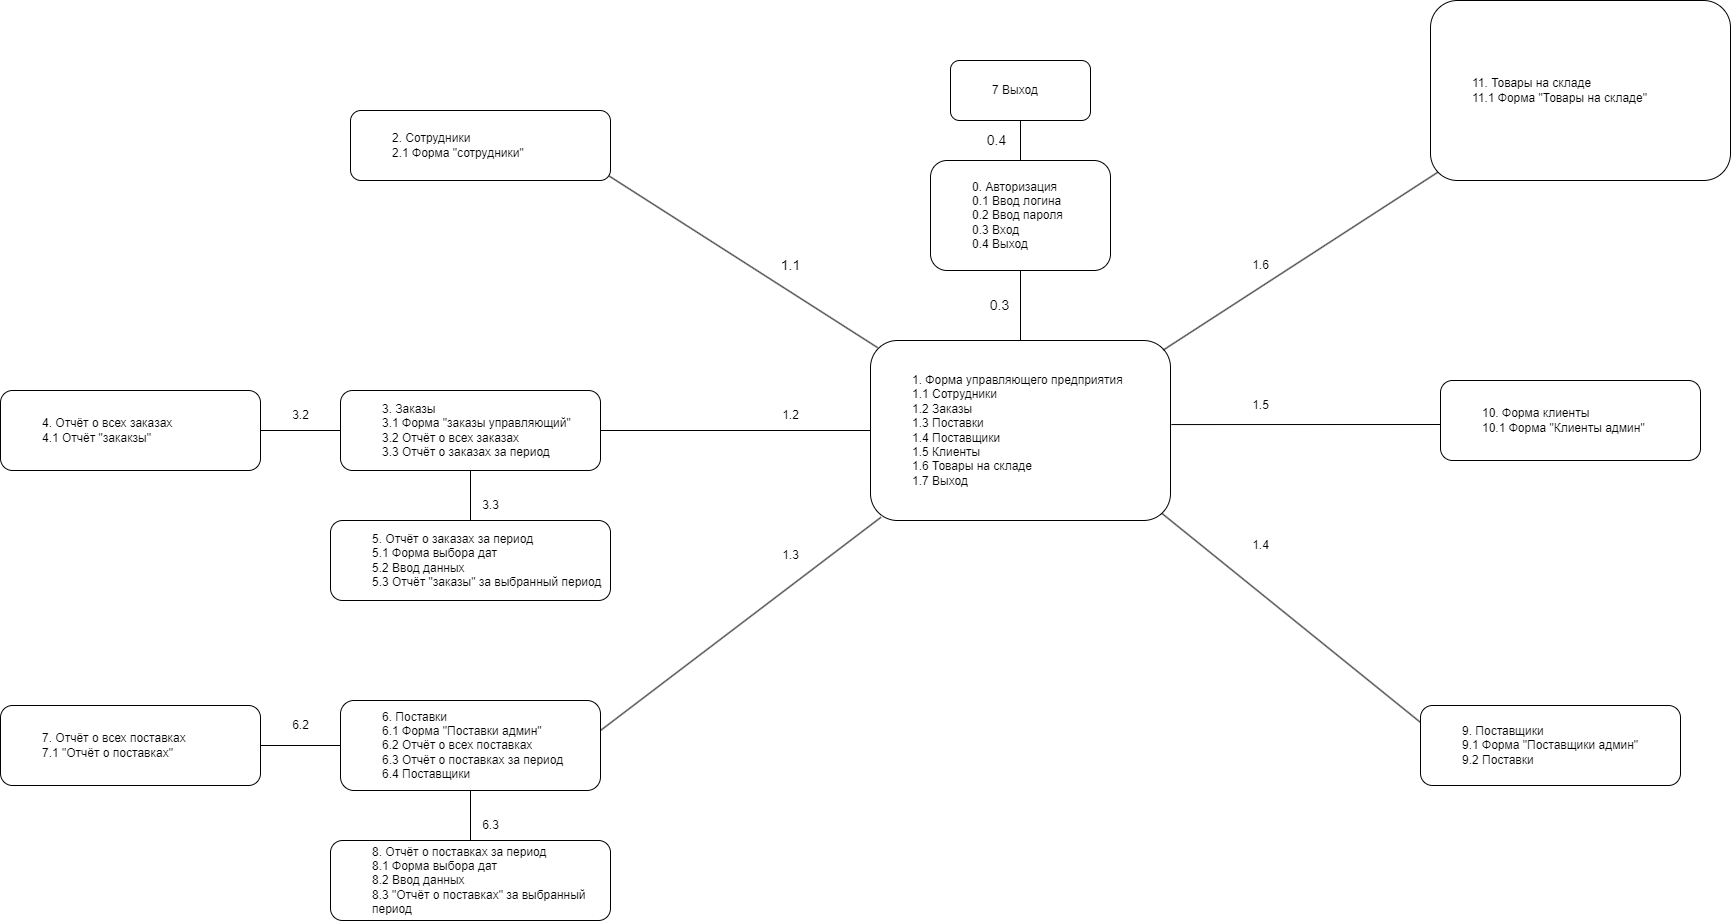

The diagram above was exported from draw.io. Its source (the exported page's mxGraphModel, read from the mxfile embedded in the PNG):
<mxGraphModel dx="2390" dy="594" grid="1" gridSize="10" guides="1" tooltips="1" connect="1" arrows="1" fold="1" page="1" pageScale="1" pageWidth="827" pageHeight="1169" math="0" shadow="0">
  <root>
    <mxCell id="0" />
    <mxCell id="1" parent="0" />
    <mxCell id="sPRRWaA45FIJTlw8Rakp-15" value="" style="edgeStyle=orthogonalEdgeStyle;rounded=0;orthogonalLoop=1;jettySize=auto;html=1;endArrow=none;endFill=0;" edge="1" parent="1" source="sPRRWaA45FIJTlw8Rakp-1" target="sPRRWaA45FIJTlw8Rakp-14">
      <mxGeometry relative="1" as="geometry" />
    </mxCell>
    <mxCell id="sPRRWaA45FIJTlw8Rakp-1" value="&lt;blockquote style=&quot;margin: 0 0 0 40px; border: none; padding: 0px;&quot;&gt;0. Авторизация&lt;br&gt;0.1 Ввод логина&amp;nbsp;&lt;br&gt;0.2 Ввод пароля&lt;br&gt;0.3 Вход&lt;br&gt;0.4 Выход&lt;/blockquote&gt;" style="rounded=1;whiteSpace=wrap;html=1;align=left;" vertex="1" parent="1">
      <mxGeometry x="370" y="350" width="180" height="110" as="geometry" />
    </mxCell>
    <mxCell id="sPRRWaA45FIJTlw8Rakp-2" value="&lt;blockquote style=&quot;margin: 0 0 0 40px; border: none; padding: 0px;&quot;&gt;1. Форма управляющего предприятия&lt;br&gt;1.1 Сотрудники&amp;nbsp;&lt;br&gt;1.2 Заказы&lt;br&gt;1.3 Поставки&lt;br&gt;1.4 Поставщики&lt;/blockquote&gt;&lt;blockquote style=&quot;margin: 0 0 0 40px; border: none; padding: 0px;&quot;&gt;1.5 Клиенты&amp;nbsp;&lt;/blockquote&gt;&lt;blockquote style=&quot;margin: 0 0 0 40px; border: none; padding: 0px;&quot;&gt;1.6 Товары на складе&lt;/blockquote&gt;&lt;blockquote style=&quot;margin: 0 0 0 40px; border: none; padding: 0px;&quot;&gt;1.7 В&lt;span style=&quot;background-color: initial;&quot;&gt;ыход&lt;/span&gt;&lt;/blockquote&gt;" style="rounded=1;whiteSpace=wrap;html=1;align=left;" vertex="1" parent="1">
      <mxGeometry x="310" y="530" width="300" height="180" as="geometry" />
    </mxCell>
    <mxCell id="sPRRWaA45FIJTlw8Rakp-3" value="" style="endArrow=none;html=1;rounded=0;exitX=0.5;exitY=0;exitDx=0;exitDy=0;entryX=0.5;entryY=1;entryDx=0;entryDy=0;" edge="1" parent="1" source="sPRRWaA45FIJTlw8Rakp-2" target="sPRRWaA45FIJTlw8Rakp-1">
      <mxGeometry width="50" height="50" relative="1" as="geometry">
        <mxPoint x="500" y="510" as="sourcePoint" />
        <mxPoint x="550" y="460" as="targetPoint" />
      </mxGeometry>
    </mxCell>
    <mxCell id="sPRRWaA45FIJTlw8Rakp-4" value="&lt;font style=&quot;font-size: 14px;&quot;&gt;0.3&lt;/font&gt;" style="text;html=1;align=center;verticalAlign=middle;resizable=0;points=[];autosize=1;strokeColor=none;fillColor=none;" vertex="1" parent="1">
      <mxGeometry x="419" y="480" width="40" height="30" as="geometry" />
    </mxCell>
    <mxCell id="sPRRWaA45FIJTlw8Rakp-11" value="" style="endArrow=none;html=1;rounded=0;exitX=0.024;exitY=0.04;exitDx=0;exitDy=0;exitPerimeter=0;" edge="1" parent="1" source="sPRRWaA45FIJTlw8Rakp-2">
      <mxGeometry width="50" height="50" relative="1" as="geometry">
        <mxPoint x="490" y="680" as="sourcePoint" />
        <mxPoint x="40" y="360" as="targetPoint" />
      </mxGeometry>
    </mxCell>
    <mxCell id="sPRRWaA45FIJTlw8Rakp-12" value="" style="endArrow=none;html=1;rounded=0;exitX=0.976;exitY=0.053;exitDx=0;exitDy=0;exitPerimeter=0;" edge="1" parent="1" source="sPRRWaA45FIJTlw8Rakp-2">
      <mxGeometry width="50" height="50" relative="1" as="geometry">
        <mxPoint x="327" y="547" as="sourcePoint" />
        <mxPoint x="880" y="360" as="targetPoint" />
      </mxGeometry>
    </mxCell>
    <mxCell id="sPRRWaA45FIJTlw8Rakp-13" value="" style="endArrow=none;html=1;rounded=0;exitX=0.035;exitY=0.982;exitDx=0;exitDy=0;exitPerimeter=0;" edge="1" parent="1" source="sPRRWaA45FIJTlw8Rakp-2">
      <mxGeometry width="50" height="50" relative="1" as="geometry">
        <mxPoint x="327" y="547" as="sourcePoint" />
        <mxPoint x="40" y="920" as="targetPoint" />
      </mxGeometry>
    </mxCell>
    <mxCell id="sPRRWaA45FIJTlw8Rakp-14" value="&lt;blockquote style=&quot;margin: 0 0 0 40px; border: none; padding: 0px;&quot;&gt;7 Выход&lt;/blockquote&gt;" style="rounded=1;whiteSpace=wrap;html=1;align=left;" vertex="1" parent="1">
      <mxGeometry x="390" y="250" width="140" height="60" as="geometry" />
    </mxCell>
    <mxCell id="sPRRWaA45FIJTlw8Rakp-16" value="" style="endArrow=none;html=1;rounded=0;exitX=0.971;exitY=0.96;exitDx=0;exitDy=0;exitPerimeter=0;" edge="1" parent="1" source="sPRRWaA45FIJTlw8Rakp-2">
      <mxGeometry width="50" height="50" relative="1" as="geometry">
        <mxPoint x="331" y="717" as="sourcePoint" />
        <mxPoint x="870" y="920" as="targetPoint" />
      </mxGeometry>
    </mxCell>
    <mxCell id="sPRRWaA45FIJTlw8Rakp-17" value="" style="endArrow=none;html=1;rounded=0;exitX=0;exitY=0.5;exitDx=0;exitDy=0;" edge="1" parent="1" source="sPRRWaA45FIJTlw8Rakp-2">
      <mxGeometry width="50" height="50" relative="1" as="geometry">
        <mxPoint x="331" y="717" as="sourcePoint" />
        <mxPoint x="40" y="620" as="targetPoint" />
      </mxGeometry>
    </mxCell>
    <mxCell id="sPRRWaA45FIJTlw8Rakp-18" value="" style="endArrow=none;html=1;rounded=0;entryX=1.003;entryY=0.467;entryDx=0;entryDy=0;entryPerimeter=0;" edge="1" parent="1" target="sPRRWaA45FIJTlw8Rakp-2">
      <mxGeometry width="50" height="50" relative="1" as="geometry">
        <mxPoint x="880" y="614" as="sourcePoint" />
        <mxPoint x="730" y="619.5" as="targetPoint" />
      </mxGeometry>
    </mxCell>
    <mxCell id="sPRRWaA45FIJTlw8Rakp-19" value="&lt;blockquote style=&quot;margin: 0 0 0 40px; border: none; padding: 0px;&quot;&gt;2. Сотрудники&amp;nbsp;&lt;br&gt;2.1 Форма &quot;сотрудники&quot;&amp;nbsp;&lt;br&gt;&lt;/blockquote&gt;" style="rounded=1;whiteSpace=wrap;html=1;align=left;" vertex="1" parent="1">
      <mxGeometry x="-210" y="300" width="260" height="70" as="geometry" />
    </mxCell>
    <mxCell id="sPRRWaA45FIJTlw8Rakp-21" value="&lt;font style=&quot;font-size: 14px;&quot;&gt;0.4&amp;nbsp;&lt;/font&gt;" style="text;html=1;align=center;verticalAlign=middle;resizable=0;points=[];autosize=1;strokeColor=none;fillColor=none;" vertex="1" parent="1">
      <mxGeometry x="413" y="315" width="50" height="30" as="geometry" />
    </mxCell>
    <mxCell id="sPRRWaA45FIJTlw8Rakp-22" value="&lt;font style=&quot;font-size: 14px;&quot;&gt;1.1&lt;/font&gt;" style="text;html=1;align=center;verticalAlign=middle;resizable=0;points=[];autosize=1;strokeColor=none;fillColor=none;" vertex="1" parent="1">
      <mxGeometry x="210" y="440" width="40" height="30" as="geometry" />
    </mxCell>
    <mxCell id="sPRRWaA45FIJTlw8Rakp-23" value="1.2" style="text;html=1;align=center;verticalAlign=middle;resizable=0;points=[];autosize=1;strokeColor=none;fillColor=none;" vertex="1" parent="1">
      <mxGeometry x="210" y="590" width="40" height="30" as="geometry" />
    </mxCell>
    <mxCell id="sPRRWaA45FIJTlw8Rakp-24" value="1.3" style="text;html=1;align=center;verticalAlign=middle;resizable=0;points=[];autosize=1;strokeColor=none;fillColor=none;" vertex="1" parent="1">
      <mxGeometry x="210" y="730" width="40" height="30" as="geometry" />
    </mxCell>
    <mxCell id="sPRRWaA45FIJTlw8Rakp-25" value="1.5" style="text;html=1;align=center;verticalAlign=middle;resizable=0;points=[];autosize=1;strokeColor=none;fillColor=none;" vertex="1" parent="1">
      <mxGeometry x="680" y="580" width="40" height="30" as="geometry" />
    </mxCell>
    <mxCell id="sPRRWaA45FIJTlw8Rakp-26" value="1.4" style="text;html=1;align=center;verticalAlign=middle;resizable=0;points=[];autosize=1;strokeColor=none;fillColor=none;" vertex="1" parent="1">
      <mxGeometry x="680" y="720" width="40" height="30" as="geometry" />
    </mxCell>
    <mxCell id="sPRRWaA45FIJTlw8Rakp-27" value="1.6" style="text;html=1;align=center;verticalAlign=middle;resizable=0;points=[];autosize=1;strokeColor=none;fillColor=none;" vertex="1" parent="1">
      <mxGeometry x="680" y="440" width="40" height="30" as="geometry" />
    </mxCell>
    <mxCell id="sPRRWaA45FIJTlw8Rakp-28" value="&lt;blockquote style=&quot;margin: 0 0 0 40px; border: none; padding: 0px;&quot;&gt;11. Товары на складе&lt;br&gt;11.1 Форма &quot;Товары на складе&quot;&lt;br&gt;&lt;/blockquote&gt;" style="rounded=1;whiteSpace=wrap;html=1;align=left;" vertex="1" parent="1">
      <mxGeometry x="870" y="190" width="300" height="180" as="geometry" />
    </mxCell>
    <mxCell id="sPRRWaA45FIJTlw8Rakp-32" style="edgeStyle=orthogonalEdgeStyle;rounded=0;orthogonalLoop=1;jettySize=auto;html=1;entryX=0.5;entryY=0;entryDx=0;entryDy=0;endArrow=none;endFill=0;" edge="1" parent="1" source="sPRRWaA45FIJTlw8Rakp-29" target="sPRRWaA45FIJTlw8Rakp-31">
      <mxGeometry relative="1" as="geometry" />
    </mxCell>
    <mxCell id="sPRRWaA45FIJTlw8Rakp-33" style="edgeStyle=orthogonalEdgeStyle;rounded=0;orthogonalLoop=1;jettySize=auto;html=1;entryX=1;entryY=0.5;entryDx=0;entryDy=0;endArrow=none;endFill=0;" edge="1" parent="1" source="sPRRWaA45FIJTlw8Rakp-29" target="sPRRWaA45FIJTlw8Rakp-30">
      <mxGeometry relative="1" as="geometry" />
    </mxCell>
    <mxCell id="sPRRWaA45FIJTlw8Rakp-29" value="&lt;blockquote style=&quot;margin: 0 0 0 40px; border: none; padding: 0px;&quot;&gt;3&lt;span style=&quot;background-color: initial;&quot;&gt;. Заказы&lt;/span&gt;&lt;/blockquote&gt;&lt;blockquote style=&quot;margin: 0 0 0 40px; border: none; padding: 0px;&quot;&gt;3.1 Форма &quot;заказы управляющий&quot;&lt;/blockquote&gt;&lt;blockquote style=&quot;margin: 0 0 0 40px; border: none; padding: 0px;&quot;&gt;3.2 Отчёт о всех заказах&lt;br&gt;&lt;/blockquote&gt;&lt;blockquote style=&quot;margin: 0 0 0 40px; border: none; padding: 0px;&quot;&gt;3.3 Отчёт о заказах за период&lt;/blockquote&gt;" style="rounded=1;whiteSpace=wrap;html=1;align=left;" vertex="1" parent="1">
      <mxGeometry x="-220" y="580" width="260" height="80" as="geometry" />
    </mxCell>
    <mxCell id="sPRRWaA45FIJTlw8Rakp-30" value="&lt;blockquote style=&quot;margin: 0 0 0 40px; border: none; padding: 0px;&quot;&gt;&lt;span style=&quot;background-color: initial;&quot;&gt;4. Отчёт о всех заказах&lt;/span&gt;&lt;/blockquote&gt;&lt;blockquote style=&quot;margin: 0 0 0 40px; border: none; padding: 0px;&quot;&gt;4.1 Отчёт &quot;закакзы&quot;&lt;/blockquote&gt;" style="rounded=1;whiteSpace=wrap;html=1;align=left;" vertex="1" parent="1">
      <mxGeometry x="-560" y="580" width="260" height="80" as="geometry" />
    </mxCell>
    <mxCell id="sPRRWaA45FIJTlw8Rakp-31" value="&lt;blockquote style=&quot;margin: 0 0 0 40px; border: none; padding: 0px;&quot;&gt;&lt;span style=&quot;background-color: initial;&quot;&gt;5. Отчёт о заказах за период&amp;nbsp;&lt;/span&gt;&lt;/blockquote&gt;&lt;blockquote style=&quot;margin: 0 0 0 40px; border: none; padding: 0px;&quot;&gt;5.1 Форма выбора дат&lt;/blockquote&gt;&lt;blockquote style=&quot;margin: 0 0 0 40px; border: none; padding: 0px;&quot;&gt;5.2 Ввод данных&lt;br&gt;&lt;/blockquote&gt;&lt;blockquote style=&quot;margin: 0 0 0 40px; border: none; padding: 0px;&quot;&gt;5.3 Отчёт &quot;заказы&quot; за выбранный период&lt;/blockquote&gt;" style="rounded=1;whiteSpace=wrap;html=1;align=left;" vertex="1" parent="1">
      <mxGeometry x="-230" y="710" width="280" height="80" as="geometry" />
    </mxCell>
    <mxCell id="sPRRWaA45FIJTlw8Rakp-34" value="&lt;blockquote style=&quot;margin: 0 0 0 40px; border: none; padding: 0px;&quot;&gt;&lt;span style=&quot;background-color: initial;&quot;&gt;6. Поставки&lt;/span&gt;&lt;/blockquote&gt;&lt;blockquote style=&quot;margin: 0 0 0 40px; border: none; padding: 0px;&quot;&gt;6.1 Форма &quot;Поставки админ&quot;&lt;/blockquote&gt;&lt;blockquote style=&quot;margin: 0 0 0 40px; border: none; padding: 0px;&quot;&gt;6.2 Отчёт о всех поставках&lt;br&gt;&lt;/blockquote&gt;&lt;blockquote style=&quot;margin: 0 0 0 40px; border: none; padding: 0px;&quot;&gt;6.3 Отчёт о поставках за период&lt;/blockquote&gt;&lt;blockquote style=&quot;margin: 0 0 0 40px; border: none; padding: 0px;&quot;&gt;6.4 Поставщики&lt;/blockquote&gt;" style="rounded=1;whiteSpace=wrap;html=1;align=left;" vertex="1" parent="1">
      <mxGeometry x="-220" y="890" width="260" height="90" as="geometry" />
    </mxCell>
    <mxCell id="sPRRWaA45FIJTlw8Rakp-35" value="&lt;blockquote style=&quot;margin: 0 0 0 40px; border: none; padding: 0px;&quot;&gt;&lt;span style=&quot;background-color: initial;&quot;&gt;8. Отчёт о поставках за период&amp;nbsp;&lt;/span&gt;&lt;/blockquote&gt;&lt;blockquote style=&quot;margin: 0 0 0 40px; border: none; padding: 0px;&quot;&gt;8.1 Форма выбора дат&lt;/blockquote&gt;&lt;blockquote style=&quot;margin: 0 0 0 40px; border: none; padding: 0px;&quot;&gt;8.2 Ввод данных&lt;br&gt;&lt;/blockquote&gt;&lt;blockquote style=&quot;margin: 0 0 0 40px; border: none; padding: 0px;&quot;&gt;8.3 &quot;Отчёт о поставках&quot; за выбранный период&lt;/blockquote&gt;" style="rounded=1;whiteSpace=wrap;html=1;align=left;" vertex="1" parent="1">
      <mxGeometry x="-230" y="1030" width="280" height="80" as="geometry" />
    </mxCell>
    <mxCell id="sPRRWaA45FIJTlw8Rakp-37" value="&lt;blockquote style=&quot;margin: 0 0 0 40px; border: none; padding: 0px;&quot;&gt;&lt;span style=&quot;background-color: initial;&quot;&gt;7. Отчёт о всех поставках&lt;/span&gt;&lt;/blockquote&gt;&lt;blockquote style=&quot;margin: 0 0 0 40px; border: none; padding: 0px;&quot;&gt;7.1 &quot;Отчёт о поставках&quot;&lt;/blockquote&gt;" style="rounded=1;whiteSpace=wrap;html=1;align=left;" vertex="1" parent="1">
      <mxGeometry x="-560" y="895" width="260" height="80" as="geometry" />
    </mxCell>
    <mxCell id="sPRRWaA45FIJTlw8Rakp-38" style="edgeStyle=orthogonalEdgeStyle;rounded=0;orthogonalLoop=1;jettySize=auto;html=1;entryX=1;entryY=0.5;entryDx=0;entryDy=0;endArrow=none;endFill=0;exitX=0;exitY=0.5;exitDx=0;exitDy=0;" edge="1" parent="1" source="sPRRWaA45FIJTlw8Rakp-34" target="sPRRWaA45FIJTlw8Rakp-37">
      <mxGeometry relative="1" as="geometry">
        <mxPoint x="-210" y="630" as="sourcePoint" />
        <mxPoint x="-290" y="630" as="targetPoint" />
      </mxGeometry>
    </mxCell>
    <mxCell id="sPRRWaA45FIJTlw8Rakp-39" style="edgeStyle=orthogonalEdgeStyle;rounded=0;orthogonalLoop=1;jettySize=auto;html=1;entryX=0.5;entryY=0;entryDx=0;entryDy=0;endArrow=none;endFill=0;exitX=0.5;exitY=1;exitDx=0;exitDy=0;" edge="1" parent="1" source="sPRRWaA45FIJTlw8Rakp-34" target="sPRRWaA45FIJTlw8Rakp-35">
      <mxGeometry relative="1" as="geometry">
        <mxPoint x="-210" y="940" as="sourcePoint" />
        <mxPoint x="-290" y="940" as="targetPoint" />
      </mxGeometry>
    </mxCell>
    <mxCell id="sPRRWaA45FIJTlw8Rakp-40" value="3.2" style="text;html=1;align=center;verticalAlign=middle;resizable=0;points=[];autosize=1;strokeColor=none;fillColor=none;" vertex="1" parent="1">
      <mxGeometry x="-280" y="590" width="40" height="30" as="geometry" />
    </mxCell>
    <mxCell id="sPRRWaA45FIJTlw8Rakp-41" value="3.3" style="text;html=1;align=center;verticalAlign=middle;resizable=0;points=[];autosize=1;strokeColor=none;fillColor=none;" vertex="1" parent="1">
      <mxGeometry x="-90" y="680" width="40" height="30" as="geometry" />
    </mxCell>
    <mxCell id="sPRRWaA45FIJTlw8Rakp-42" value="6.3" style="text;html=1;align=center;verticalAlign=middle;resizable=0;points=[];autosize=1;strokeColor=none;fillColor=none;" vertex="1" parent="1">
      <mxGeometry x="-90" y="1000" width="40" height="30" as="geometry" />
    </mxCell>
    <mxCell id="sPRRWaA45FIJTlw8Rakp-43" value="6.2" style="text;html=1;align=center;verticalAlign=middle;resizable=0;points=[];autosize=1;strokeColor=none;fillColor=none;" vertex="1" parent="1">
      <mxGeometry x="-280" y="900" width="40" height="30" as="geometry" />
    </mxCell>
    <mxCell id="sPRRWaA45FIJTlw8Rakp-44" value="&lt;blockquote style=&quot;margin: 0 0 0 40px; border: none; padding: 0px;&quot;&gt;&lt;span style=&quot;background-color: initial;&quot;&gt;9. Поставщики&lt;/span&gt;&lt;/blockquote&gt;&lt;blockquote style=&quot;margin: 0 0 0 40px; border: none; padding: 0px;&quot;&gt;9.1 Форма &quot;Поставщики админ&quot;&lt;/blockquote&gt;&lt;blockquote style=&quot;margin: 0 0 0 40px; border: none; padding: 0px;&quot;&gt;9.2 Поставки&lt;/blockquote&gt;" style="rounded=1;whiteSpace=wrap;html=1;align=left;" vertex="1" parent="1">
      <mxGeometry x="860" y="895" width="260" height="80" as="geometry" />
    </mxCell>
    <mxCell id="sPRRWaA45FIJTlw8Rakp-48" value="&lt;blockquote style=&quot;margin: 0 0 0 40px; border: none; padding: 0px;&quot;&gt;&lt;span style=&quot;background-color: initial;&quot;&gt;10. Форма клиенты&lt;span style=&quot;white-space: pre;&quot;&gt;&#09;&lt;/span&gt;&lt;/span&gt;&lt;/blockquote&gt;&lt;blockquote style=&quot;margin: 0 0 0 40px; border: none; padding: 0px;&quot;&gt;10.1 Форма &quot;Клиенты админ&quot;&lt;/blockquote&gt;" style="rounded=1;whiteSpace=wrap;html=1;align=left;" vertex="1" parent="1">
      <mxGeometry x="880" y="570" width="260" height="80" as="geometry" />
    </mxCell>
  </root>
</mxGraphModel>